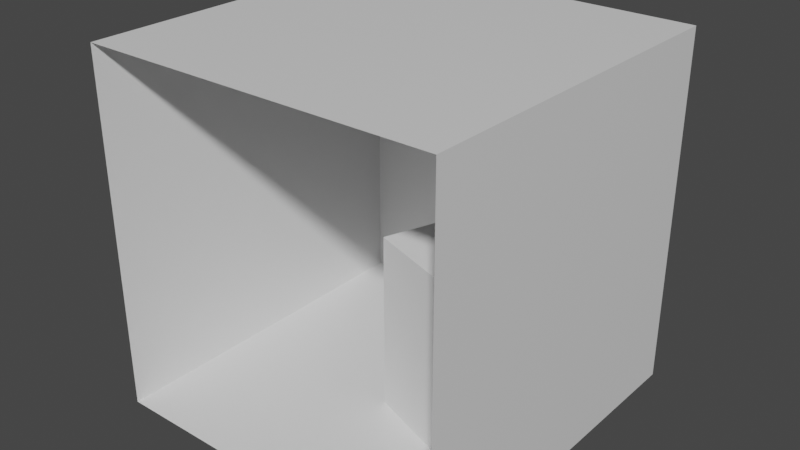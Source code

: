 # Source: cornell_box.blend  (saved by Blender 2.90.8; exported with 4.5.12 LTS)
import bpy
from mathutils import Matrix  # noqa: F401  (used for matrix-valued properties, if any)

bpy.ops.wm.read_factory_settings(use_empty=True)
scene = bpy.context.scene
scene.name = 'Scene'

# ---- collections
col_collection = bpy.data.collections.new('Collection'); scene.collection.children.link(col_collection)

# ---- materials (node trees are filled in below, after node groups)
mat_material = bpy.data.materials.new('Material')
mat_material.alpha_threshold = 0.0
mat_material.use_transparent_shadow = False
mat_material.line_color = (0.0, 0.0, 0.0, 1.0)
mat_material_001 = bpy.data.materials.new('Material.001')
mat_material_001.alpha_threshold = 0.0
mat_material_001.use_transparent_shadow = False
mat_material_001.line_color = (0.0, 0.0, 0.0, 1.0)
mat_material_002 = bpy.data.materials.new('Material.002')
mat_material_002.alpha_threshold = 0.0
mat_material_002.use_transparent_shadow = False
mat_material_002.line_color = (0.0, 0.0, 0.0, 1.0)

# ---- material node trees
mat_material.use_nodes = True; mat_material.node_tree.nodes.clear()
_N = mat_material.node_tree.nodes; _L = mat_material.node_tree.links
n0 = _N.new('ShaderNodeOutputMaterial'); n0.name = 'Material Output'; n0.location = (300, 300)
n1 = _N.new('ShaderNodeBsdfPrincipled'); n1.name = 'Principled BSDF'; n1.location = (10, 300)
n1.distribution = 'GGX'
n1.subsurface_method = 'BURLEY'
n1.inputs[2].default_value = 0.4
n1.inputs[3].default_value = 1.45
n1.inputs[27].default_value = (0.0, 0.0, 0.0, 1.0)
n1.inputs[28].default_value = 1.0
_L.new(n1.outputs[0], n0.inputs[0])
n0.is_active_output = True
mat_material_001.use_nodes = True; mat_material_001.node_tree.nodes.clear()
_N = mat_material_001.node_tree.nodes; _L = mat_material_001.node_tree.links
n0 = _N.new('ShaderNodeOutputMaterial'); n0.name = 'Material Output'; n0.location = (300, 300)
n1 = _N.new('ShaderNodeBsdfPrincipled'); n1.name = 'Principled BSDF'; n1.location = (10, 300)
n1.distribution = 'GGX'
n1.subsurface_method = 'BURLEY'
n1.inputs[2].default_value = 0.4
n1.inputs[3].default_value = 1.45
n1.inputs[27].default_value = (0.0, 0.0, 0.0, 1.0)
n1.inputs[28].default_value = 1.0
_L.new(n1.outputs[0], n0.inputs[0])
n0.is_active_output = True
mat_material_002.use_nodes = True; mat_material_002.node_tree.nodes.clear()
_N = mat_material_002.node_tree.nodes; _L = mat_material_002.node_tree.links
n0 = _N.new('ShaderNodeOutputMaterial'); n0.name = 'Material Output'; n0.location = (300, 300)
n1 = _N.new('ShaderNodeBsdfPrincipled'); n1.name = 'Principled BSDF'; n1.location = (10, 300)
n1.distribution = 'GGX'
n1.subsurface_method = 'BURLEY'
n1.inputs[2].default_value = 0.4
n1.inputs[3].default_value = 1.45
n1.inputs[27].default_value = (0.0, 0.0, 0.0, 1.0)
n1.inputs[28].default_value = 1.0
_L.new(n1.outputs[0], n0.inputs[0])
n0.is_active_output = True

# ---- world
world_world = bpy.data.worlds.new('World'); scene.world = world_world
world_world.use_nodes = True; world_world.node_tree.nodes.clear()
_N = world_world.node_tree.nodes; _L = world_world.node_tree.links
n0 = _N.new('ShaderNodeOutputWorld'); n0.name = 'World Output'; n0.location = (300, 300)
n1 = _N.new('ShaderNodeBackground'); n1.name = 'Background'; n1.location = (10, 300)
n1.inputs[0].default_value = (0.05088, 0.05088, 0.05088, 1.0)
_L.new(n1.outputs[0], n0.inputs[0])
n0.is_active_output = True
world_world.color = (0.05088, 0.05088, 0.05088)
world_world.use_sun_shadow = False
world_world.sun_shadow_jitter_overblur = 0.0

# ---- meshes
me_bottomandbackwall = bpy.data.meshes.new('BottomAndBackWall')
me_bottomandbackwall.from_pydata([(1.0, 2.0, 2.0), (1.0, 2.0, 0.0), (1.0, 0.0, 0.0), (-1.0, 2.0, 2.0), (-1.0, 2.0, 0.0), (-1.0, 0.0, 0.0)], [], [(4, 5, 2, 1), (4, 1, 0, 3)])
_uv = me_bottomandbackwall.uv_layers.new(name='UVMap')
_uv.uv.foreach_set('vector', [0.125, 0.5, 0.125, 0.75, 0.375, 0.75, 0.375, 0.5, 0.375, 0.25, 0.375, 0.5, 0.625, 0.5, 0.625, 0.25])
me_bottomandbackwall.materials.append(mat_material)
me_bottomandbackwall.use_remesh_preserve_volume = False
me_bottomandbackwall.use_remesh_preserve_attributes = False
me_bottomandbackwall.use_mirror_vertex_groups = False
me_bottomandbackwall.update()
me_ceiling = bpy.data.meshes.new('Ceiling')
me_ceiling.from_pydata([(1.0, 2.0, 2.0), (1.0, 0.0, 2.0), (-1.0, 2.0, 2.0), (-1.0, 0.0, 2.0)], [], [(0, 1, 3, 2)])
_uv = me_ceiling.uv_layers.new(name='UVMap')
_uv.uv.foreach_set('vector', [0.625, 0.5, 0.625, 0.75, 0.875, 0.75, 0.875, 0.5])
me_ceiling.materials.append(mat_material)
me_ceiling.use_remesh_preserve_volume = False
me_ceiling.use_remesh_preserve_attributes = False
me_ceiling.use_mirror_vertex_groups = False
me_ceiling.update()
me_leftwall = bpy.data.meshes.new('LeftWall')
me_leftwall.from_pydata([(-1.0, 2.0, 2.0), (-1.0, 2.0, 0.0), (-1.0, 0.0, 2.0), (-1.0, 0.0, 0.0)], [], [(3, 1, 0, 2)])
_uv = me_leftwall.uv_layers.new(name='UVMap')
_uv.uv.foreach_set('vector', [0.375, 0.0, 0.375, 0.25, 0.625, 0.25, 0.625, 0.0])
me_leftwall.materials.append(mat_material)
me_leftwall.use_remesh_preserve_volume = False
me_leftwall.use_remesh_preserve_attributes = False
me_leftwall.use_mirror_vertex_groups = False
me_leftwall.update()
me_rightwall = bpy.data.meshes.new('RightWall')
me_rightwall.from_pydata([(1.0, 2.0, 2.0), (1.0, 2.0, 0.0), (1.0, 0.0, 2.0), (1.0, 0.0, 0.0)], [], [(1, 3, 2, 0)])
_uv = me_rightwall.uv_layers.new(name='UVMap')
_uv.uv.foreach_set('vector', [0.375, 0.5, 0.375, 0.75, 0.625, 0.75, 0.625, 0.5])
me_rightwall.materials.append(mat_material)
me_rightwall.use_remesh_preserve_volume = False
me_rightwall.use_remesh_preserve_attributes = False
me_rightwall.use_mirror_vertex_groups = False
me_rightwall.update()
me_smalllight = bpy.data.meshes.new('SmallLight')
me_smalllight.from_pydata([(0.3, 1.3, 1.984), (0.3, 0.7, 1.984), (-0.3, 1.3, 1.984), (-0.3, 0.7, 1.984)], [], [(0, 1, 3, 2)])
_uv = me_smalllight.uv_layers.new(name='UVMap')
_uv.uv.foreach_set('vector', [0.625, 0.5, 0.625, 0.75, 0.875, 0.75, 0.875, 0.5])
me_smalllight.materials.append(mat_material_001)
me_smalllight.use_remesh_preserve_volume = False
me_smalllight.use_remesh_preserve_attributes = False
me_smalllight.use_mirror_vertex_groups = False
me_smalllight.update()
me_cube = bpy.data.meshes.new('Cube')
me_cube.from_pydata([(0.02137, 0.8458, 0.0), (0.02137, 0.8458, 1.0), (0.2201, 1.412, 0.0), (0.2201, 1.412, 1.0), (0.5875, 0.647, 0.0), (0.5875, 0.647, 1.0), (0.7863, 1.213, 0.0), (0.7863, 1.213, 1.0)], [], [(0, 1, 3, 2), (2, 3, 7, 6), (6, 7, 5, 4), (4, 5, 1, 0), (7, 3, 1, 5)])
_uv = me_cube.uv_layers.new(name='UVMap')
_uv.uv.foreach_set('vector', [0.375, 0.0, 0.625, 0.0, 0.625, 0.25, 0.375, 0.25, 0.375, 0.25, 0.625, 0.25, 0.625, 0.5, 0.375, 0.5, 0.375, 0.5, 0.625, 0.5, 0.625, 0.75, 0.375, 0.75, 0.375, 0.75, 0.625, 0.75, 0.625, 1.0, 0.375, 1.0, 0.625, 0.5, 0.875, 0.5, 0.875, 0.75, 0.625, 0.75])
me_cube.use_remesh_fix_poles = True
me_cube.use_remesh_preserve_attributes = False
me_cube.use_mirror_vertex_groups = False
me_cube.update()
me_biglight = bpy.data.meshes.new('BigLight')
me_biglight.from_pydata([(0.6, 1.614, 1.984), (0.6, 0.4138, 1.984), (-0.6, 1.614, 1.984), (-0.6, 0.4138, 1.984)], [], [(0, 1, 3, 2)])
_uv = me_biglight.uv_layers.new(name='UVMap')
_uv.uv.foreach_set('vector', [0.625, 0.5, 0.625, 0.75, 0.875, 0.75, 0.875, 0.5])
me_biglight.materials.append(mat_material_002)
me_biglight.use_remesh_preserve_volume = False
me_biglight.use_remesh_preserve_attributes = False
me_biglight.use_mirror_vertex_groups = False
me_biglight.update()

# ---- objects
ob_bottomandbackwall = bpy.data.objects.new('BottomAndBackWall', me_bottomandbackwall)
ob_ceiling = bpy.data.objects.new('Ceiling', me_ceiling)
ob_leftwall = bpy.data.objects.new('LeftWall', me_leftwall)
ob_rightwall = bpy.data.objects.new('RightWall', me_rightwall)
ob_smalllight = bpy.data.objects.new('SmallLight', me_smalllight)
ob_cube = bpy.data.objects.new('Cube', me_cube)
ob_biglight = bpy.data.objects.new('BigLight', me_biglight)

# ---- transforms, parenting, visibility, modifiers, constraints
ob_bottomandbackwall.location = (0.0, 0.0, 0.0)
ob_bottomandbackwall.lock_rotations_4d = False
ob_bottomandbackwall.empty_display_type = 'ARROWS'
ob_bottomandbackwall.lineart.crease_threshold = 0.0
ob_ceiling.location = (0.0, 0.0, 0.0)
ob_ceiling.lock_rotations_4d = False
ob_ceiling.empty_display_type = 'ARROWS'
ob_ceiling.lineart.crease_threshold = 0.0
ob_leftwall.location = (0.0, 0.0, 0.0)
ob_leftwall.lock_rotations_4d = False
ob_leftwall.empty_display_type = 'ARROWS'
ob_leftwall.lineart.crease_threshold = 0.0
ob_rightwall.location = (0.0, 0.0, 0.0)
ob_rightwall.lock_rotations_4d = False
ob_rightwall.empty_display_type = 'ARROWS'
ob_rightwall.lineart.crease_threshold = 0.0
ob_smalllight.location = (0.0, 0.0, 0.0)
ob_smalllight.lock_rotations_4d = False
ob_smalllight.empty_display_type = 'ARROWS'
ob_smalllight.lineart.crease_threshold = 0.0
ob_cube.location = (0.0, 0.0, 0.0)
ob_cube.lineart.crease_threshold = 0.0
ob_biglight.location = (0.0, 0.0, 0.0)
ob_biglight.lock_rotations_4d = False
ob_biglight.empty_display_type = 'ARROWS'
ob_biglight.lineart.crease_threshold = 0.0

# ---- collection membership
col_collection.objects.link(ob_bottomandbackwall)
col_collection.objects.link(ob_ceiling)
col_collection.objects.link(ob_leftwall)
col_collection.objects.link(ob_rightwall)
col_collection.objects.link(ob_smalllight)
col_collection.objects.link(ob_cube)
col_collection.objects.link(ob_biglight)

# ---- scene / render settings (as saved in the file)
scene.frame_start = 1; scene.frame_end = 250; scene.frame_set(1)
scene.render.engine = 'BLENDER_EEVEE_NEXT'
scene.cycles.use_denoising = False
scene.cycles.samples = 128
scene.cycles.sampling_pattern = 'TABULATED_SOBOL'
scene.cycles.use_adaptive_sampling = False
scene.cycles.use_light_tree = False
scene.view_settings.view_transform = 'Filmic'
bpy.context.view_layer.update()

# ---- added for rendering (the .blend has no active camera and no usable light): camera, sun
cam_auto = bpy.data.cameras.new('AutoCamera')
cam_auto.lens = 50.0
cam_auto.sensor_width = 36.0
cam_auto.clip_end = 1000.0
ob_auto_camera = bpy.data.objects.new('AutoCamera', cam_auto)
scene.collection.objects.link(ob_auto_camera)
ob_auto_camera.location = (3.20507, -2.84609, 3.56406)
ob_auto_camera.rotation_euler = (1.09748, -7.21219e-08, 0.694738)
scene.camera = ob_auto_camera
light_auto_sun = bpy.data.lights.new('AutoSun', 'SUN')
light_auto_sun.energy = 3.0
light_auto_sun.angle = 0.0523599
ob_auto_sun = bpy.data.objects.new('AutoSun', light_auto_sun)
scene.collection.objects.link(ob_auto_sun)
ob_auto_sun.rotation_euler = (0.872665, 0.174533, 0.523599)
bpy.context.view_layer.update()
